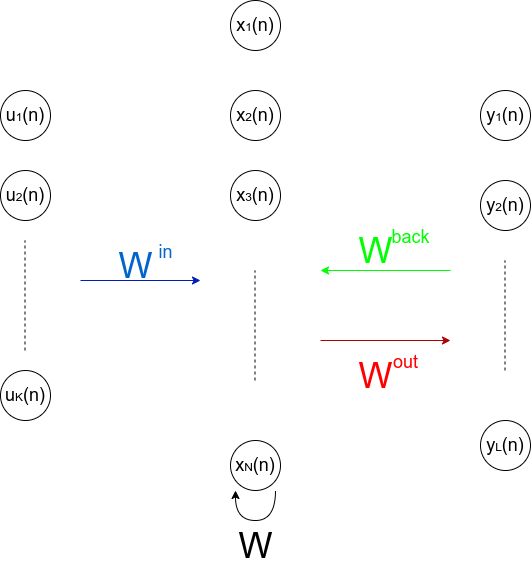

The diagram above was exported from draw.io. Its source (the exported page's mxGraphModel, read from the mxfile embedded in the PNG):
<mxGraphModel dx="1355" dy="757" grid="1" gridSize="10" guides="1" tooltips="1" connect="1" arrows="1" fold="1" page="1" pageScale="1" pageWidth="827" pageHeight="1169" math="0" shadow="0">
  <root>
    <mxCell id="0" />
    <mxCell id="1" parent="0" />
    <mxCell id="S1fQ8511SZ4su2A5LKmz-4" value="&lt;font style=&quot;font-size: 18px&quot;&gt;u&lt;/font&gt;&lt;font style=&quot;font-size: 12px&quot;&gt;1&lt;/font&gt;&lt;font style=&quot;font-size: 18px&quot;&gt;(n)&lt;/font&gt;" style="ellipse;whiteSpace=wrap;html=1;aspect=fixed;fontFamily=Helvetica;" vertex="1" parent="1">
      <mxGeometry x="120" y="170" width="50" height="50" as="geometry" />
    </mxCell>
    <mxCell id="S1fQ8511SZ4su2A5LKmz-6" value="&lt;font style=&quot;font-size: 18px&quot;&gt;u&lt;/font&gt;&lt;font&gt;K&lt;/font&gt;&lt;font style=&quot;font-size: 18px&quot;&gt;(n)&lt;/font&gt;" style="ellipse;whiteSpace=wrap;html=1;aspect=fixed;fontFamily=Helvetica;" vertex="1" parent="1">
      <mxGeometry x="120" y="450" width="50" height="50" as="geometry" />
    </mxCell>
    <mxCell id="S1fQ8511SZ4su2A5LKmz-5" value="&lt;font style=&quot;font-size: 18px&quot;&gt;u&lt;/font&gt;&lt;font&gt;2&lt;/font&gt;&lt;font style=&quot;font-size: 18px&quot;&gt;(n)&lt;/font&gt;" style="ellipse;whiteSpace=wrap;html=1;aspect=fixed;fontFamily=Helvetica;" vertex="1" parent="1">
      <mxGeometry x="120" y="250" width="50" height="50" as="geometry" />
    </mxCell>
    <mxCell id="S1fQ8511SZ4su2A5LKmz-10" value="" style="endArrow=none;dashed=1;html=1;fontFamily=Helvetica;" edge="1" parent="1">
      <mxGeometry width="50" height="50" relative="1" as="geometry">
        <mxPoint x="144.5" y="430" as="sourcePoint" />
        <mxPoint x="144.5" y="320" as="targetPoint" />
      </mxGeometry>
    </mxCell>
    <mxCell id="S1fQ8511SZ4su2A5LKmz-11" value="&lt;font style=&quot;font-size: 18px&quot;&gt;x&lt;/font&gt;&lt;font style=&quot;font-size: 12px&quot;&gt;1&lt;/font&gt;&lt;font style=&quot;font-size: 18px&quot;&gt;(n)&lt;/font&gt;" style="ellipse;whiteSpace=wrap;html=1;aspect=fixed;fontFamily=Helvetica;" vertex="1" parent="1">
      <mxGeometry x="350" y="80" width="50" height="50" as="geometry" />
    </mxCell>
    <mxCell id="S1fQ8511SZ4su2A5LKmz-12" value="&lt;font style=&quot;font-size: 18px&quot;&gt;x&lt;/font&gt;&lt;font&gt;2&lt;/font&gt;&lt;font style=&quot;font-size: 18px&quot;&gt;(n)&lt;/font&gt;" style="ellipse;whiteSpace=wrap;html=1;aspect=fixed;fontFamily=Helvetica;" vertex="1" parent="1">
      <mxGeometry x="350" y="170" width="50" height="50" as="geometry" />
    </mxCell>
    <mxCell id="S1fQ8511SZ4su2A5LKmz-13" value="&lt;font style=&quot;font-size: 18px&quot;&gt;x&lt;/font&gt;&lt;font&gt;3&lt;/font&gt;&lt;font style=&quot;font-size: 18px&quot;&gt;(n)&lt;/font&gt;" style="ellipse;whiteSpace=wrap;html=1;aspect=fixed;fontFamily=Helvetica;" vertex="1" parent="1">
      <mxGeometry x="350" y="250" width="50" height="50" as="geometry" />
    </mxCell>
    <mxCell id="S1fQ8511SZ4su2A5LKmz-14" value="" style="endArrow=none;dashed=1;html=1;fontFamily=Helvetica;" edge="1" parent="1">
      <mxGeometry width="50" height="50" relative="1" as="geometry">
        <mxPoint x="374.5" y="460" as="sourcePoint" />
        <mxPoint x="374.5" y="350" as="targetPoint" />
      </mxGeometry>
    </mxCell>
    <mxCell id="S1fQ8511SZ4su2A5LKmz-15" value="&lt;font style=&quot;font-size: 18px&quot;&gt;x&lt;/font&gt;&lt;font&gt;N&lt;/font&gt;&lt;font style=&quot;font-size: 18px&quot;&gt;(n)&lt;/font&gt;" style="ellipse;whiteSpace=wrap;html=1;aspect=fixed;fontFamily=Helvetica;" vertex="1" parent="1">
      <mxGeometry x="350" y="520" width="50" height="50" as="geometry" />
    </mxCell>
    <mxCell id="S1fQ8511SZ4su2A5LKmz-16" value="&lt;font style=&quot;font-size: 18px&quot;&gt;y&lt;/font&gt;&lt;font style=&quot;font-size: 12px&quot;&gt;1&lt;/font&gt;&lt;font style=&quot;font-size: 18px&quot;&gt;(n)&lt;/font&gt;" style="ellipse;whiteSpace=wrap;html=1;aspect=fixed;fontFamily=Helvetica;" vertex="1" parent="1">
      <mxGeometry x="600" y="170" width="50" height="50" as="geometry" />
    </mxCell>
    <mxCell id="S1fQ8511SZ4su2A5LKmz-17" value="&lt;font style=&quot;font-size: 18px&quot;&gt;y&lt;/font&gt;&lt;font&gt;2&lt;/font&gt;&lt;font style=&quot;font-size: 18px&quot;&gt;(n)&lt;/font&gt;" style="ellipse;whiteSpace=wrap;html=1;aspect=fixed;fontFamily=Helvetica;" vertex="1" parent="1">
      <mxGeometry x="600" y="260" width="50" height="50" as="geometry" />
    </mxCell>
    <mxCell id="S1fQ8511SZ4su2A5LKmz-18" value="" style="endArrow=none;dashed=1;html=1;fontFamily=Helvetica;" edge="1" parent="1">
      <mxGeometry width="50" height="50" relative="1" as="geometry">
        <mxPoint x="624.5" y="450" as="sourcePoint" />
        <mxPoint x="624.5" y="340" as="targetPoint" />
      </mxGeometry>
    </mxCell>
    <mxCell id="S1fQ8511SZ4su2A5LKmz-19" value="&lt;font&gt;&lt;span style=&quot;font-size: 18px&quot;&gt;y&lt;/span&gt;L&lt;/font&gt;&lt;font style=&quot;font-size: 18px&quot;&gt;(n)&lt;/font&gt;" style="ellipse;whiteSpace=wrap;html=1;aspect=fixed;fontFamily=Helvetica;" vertex="1" parent="1">
      <mxGeometry x="600" y="500" width="50" height="50" as="geometry" />
    </mxCell>
    <mxCell id="S1fQ8511SZ4su2A5LKmz-24" value="" style="curved=1;endArrow=classic;html=1;fontFamily=Helvetica;" edge="1" parent="1">
      <mxGeometry width="50" height="50" relative="1" as="geometry">
        <mxPoint x="395" y="570" as="sourcePoint" />
        <mxPoint x="355" y="570" as="targetPoint" />
        <Array as="points">
          <mxPoint x="395" y="600" />
          <mxPoint x="355" y="600" />
        </Array>
      </mxGeometry>
    </mxCell>
    <mxCell id="S1fQ8511SZ4su2A5LKmz-26" value="&lt;font style=&quot;font-size: 36px&quot;&gt;W&lt;/font&gt;" style="text;html=1;align=center;verticalAlign=middle;resizable=0;points=[];autosize=1;fontFamily=Helvetica;" vertex="1" parent="1">
      <mxGeometry x="350" y="610" width="50" height="30" as="geometry" />
    </mxCell>
    <mxCell id="S1fQ8511SZ4su2A5LKmz-27" value="" style="endArrow=classic;html=1;fontFamily=Helvetica;fillColor=#0050ef;strokeColor=#001DBC;" edge="1" parent="1">
      <mxGeometry width="50" height="50" relative="1" as="geometry">
        <mxPoint x="200" y="360" as="sourcePoint" />
        <mxPoint x="320" y="360" as="targetPoint" />
      </mxGeometry>
    </mxCell>
    <mxCell id="S1fQ8511SZ4su2A5LKmz-28" value="&lt;font style=&quot;font-size: 36px&quot; color=&quot;#0066cc&quot;&gt;W&lt;/font&gt;" style="text;html=1;align=center;verticalAlign=middle;resizable=0;points=[];autosize=1;fontFamily=Helvetica;" vertex="1" parent="1">
      <mxGeometry x="230" y="330" width="50" height="30" as="geometry" />
    </mxCell>
    <mxCell id="S1fQ8511SZ4su2A5LKmz-29" value="&lt;font style=&quot;font-size: 18px&quot; color=&quot;#0066cc&quot;&gt;in&lt;/font&gt;" style="text;html=1;align=center;verticalAlign=middle;resizable=0;points=[];autosize=1;fontFamily=Helvetica;fontSize=20;" vertex="1" parent="1">
      <mxGeometry x="270" y="320" width="30" height="20" as="geometry" />
    </mxCell>
    <mxCell id="S1fQ8511SZ4su2A5LKmz-30" value="" style="endArrow=classic;html=1;fontFamily=Helvetica;fillColor=#e51400;strokeColor=#B20000;" edge="1" parent="1">
      <mxGeometry width="50" height="50" relative="1" as="geometry">
        <mxPoint x="440" y="420" as="sourcePoint" />
        <mxPoint x="570" y="420" as="targetPoint" />
      </mxGeometry>
    </mxCell>
    <mxCell id="S1fQ8511SZ4su2A5LKmz-31" value="&lt;font style=&quot;font-size: 36px&quot; color=&quot;#ff0000&quot;&gt;W&lt;/font&gt;" style="text;html=1;align=center;verticalAlign=middle;resizable=0;points=[];autosize=1;fontFamily=Helvetica;" vertex="1" parent="1">
      <mxGeometry x="470" y="440" width="50" height="30" as="geometry" />
    </mxCell>
    <mxCell id="S1fQ8511SZ4su2A5LKmz-32" value="&lt;font style=&quot;font-size: 18px&quot; color=&quot;#ff0000&quot;&gt;out&lt;/font&gt;" style="text;html=1;align=center;verticalAlign=middle;resizable=0;points=[];autosize=1;fontFamily=Helvetica;fontSize=20;" vertex="1" parent="1">
      <mxGeometry x="505" y="425" width="40" height="30" as="geometry" />
    </mxCell>
    <mxCell id="S1fQ8511SZ4su2A5LKmz-33" value="" style="endArrow=classic;html=1;fontFamily=Helvetica;fillColor=#60a917;strokeColor=#00FF00;" edge="1" parent="1">
      <mxGeometry width="50" height="50" relative="1" as="geometry">
        <mxPoint x="570" y="350" as="sourcePoint" />
        <mxPoint x="440" y="350" as="targetPoint" />
      </mxGeometry>
    </mxCell>
    <mxCell id="S1fQ8511SZ4su2A5LKmz-34" value="&lt;font style=&quot;font-size: 36px&quot; color=&quot;#00ff00&quot;&gt;W&lt;/font&gt;" style="text;html=1;align=center;verticalAlign=middle;resizable=0;points=[];autosize=1;fontFamily=Helvetica;" vertex="1" parent="1">
      <mxGeometry x="470" y="315" width="50" height="30" as="geometry" />
    </mxCell>
    <mxCell id="S1fQ8511SZ4su2A5LKmz-35" value="&lt;font style=&quot;font-size: 18px&quot; color=&quot;#00ff00&quot;&gt;back&lt;/font&gt;" style="text;html=1;align=center;verticalAlign=middle;resizable=0;points=[];autosize=1;fontFamily=Helvetica;fontSize=20;" vertex="1" parent="1">
      <mxGeometry x="505" y="300" width="50" height="30" as="geometry" />
    </mxCell>
  </root>
</mxGraphModel>